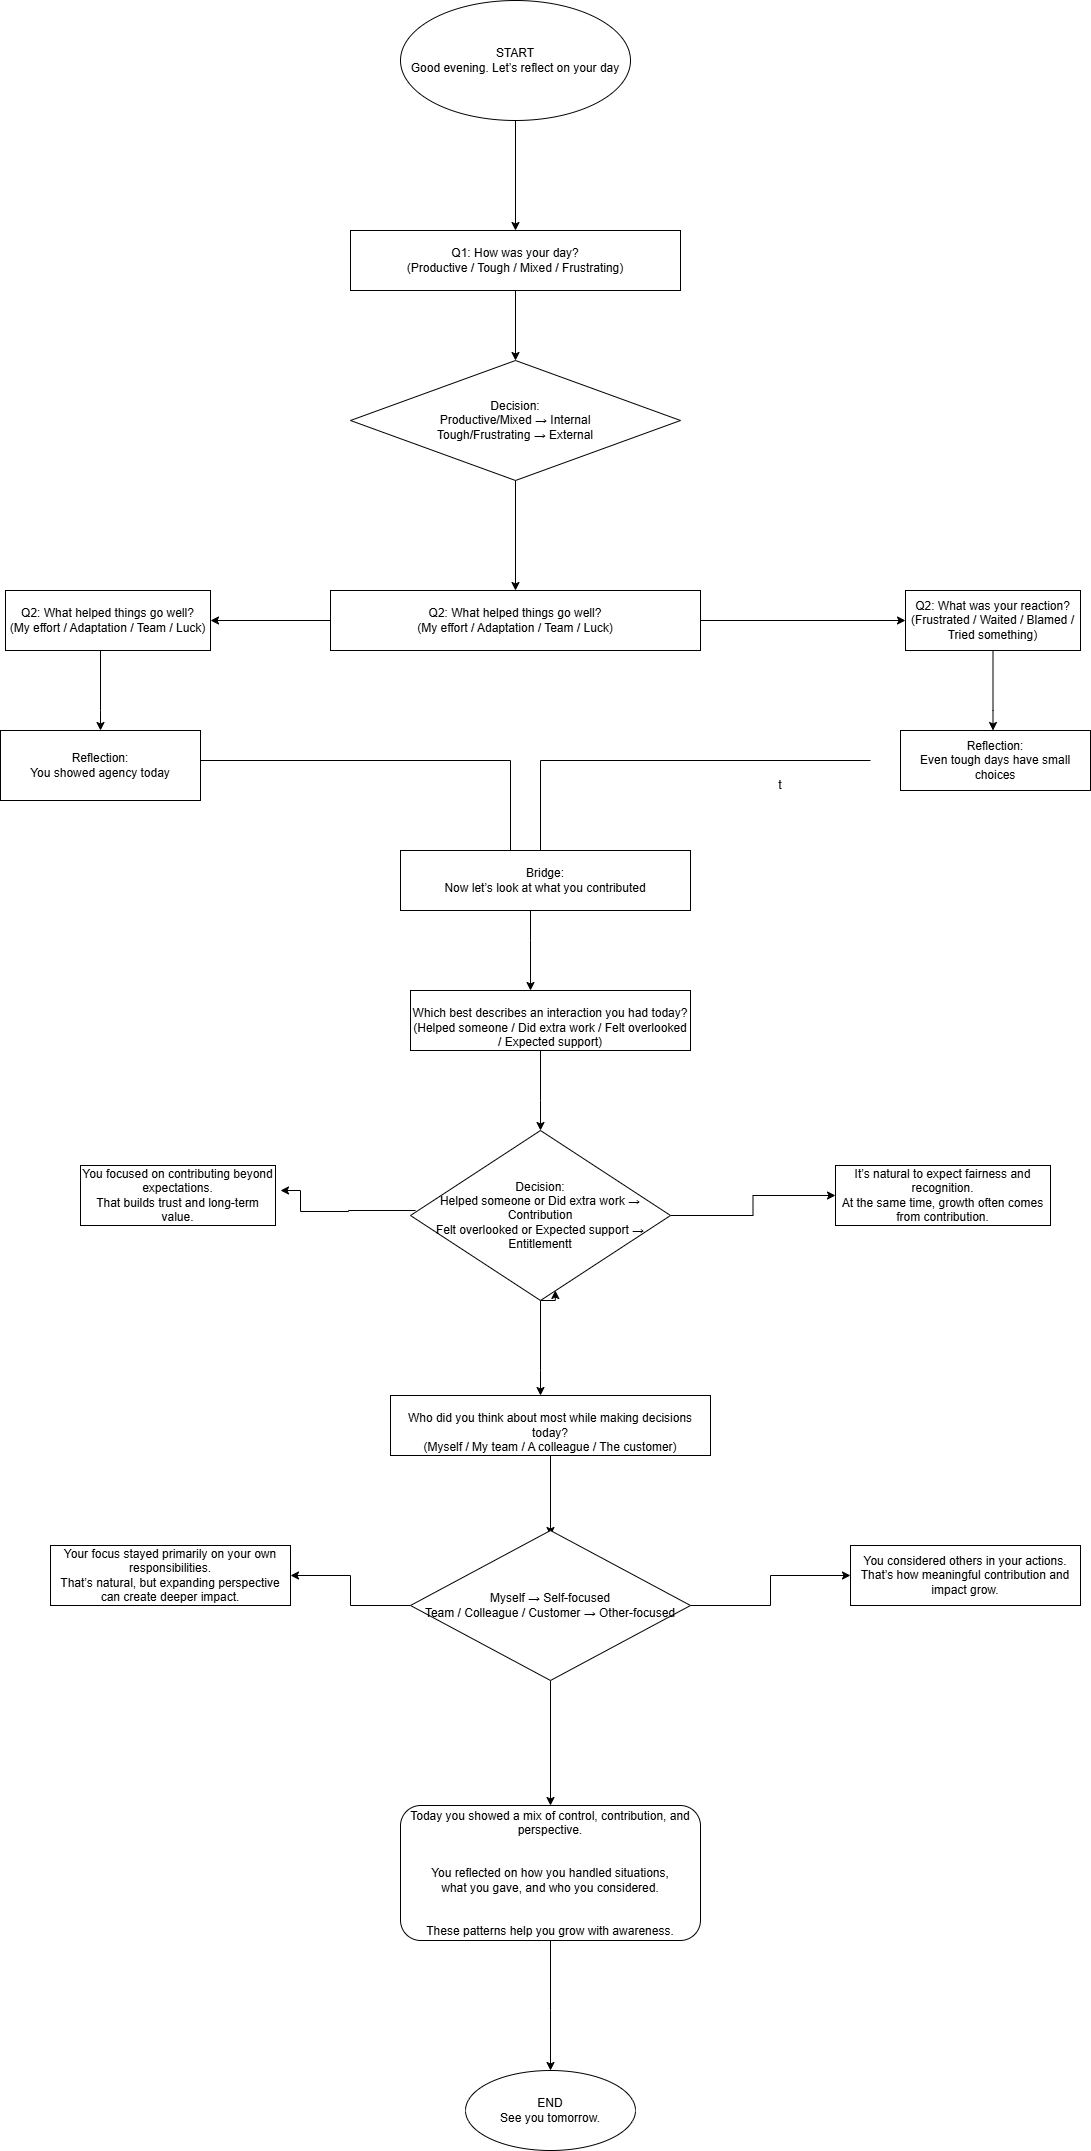

The diagram above was exported from draw.io. Its source (the exported page's mxGraphModel, read from the mxfile embedded in the PNG):
<mxGraphModel dx="4938" dy="3356" grid="1" gridSize="10" guides="1" tooltips="1" connect="1" arrows="1" fold="1" page="1" pageScale="1" pageWidth="850" pageHeight="1100" math="0" shadow="0">
  <root>
    <mxCell id="0" />
    <mxCell id="1" parent="0" />
    <mxCell id="s4Fg3OoptfdbqFFX6QO8-1" parent="1" style="text;html=1;whiteSpace=wrap;strokeColor=none;fillColor=none;align=center;verticalAlign=middle;rounded=0;" value="t" vertex="1">
      <mxGeometry height="30" width="60" x="620" y="230" as="geometry" />
    </mxCell>
    <mxCell id="s4Fg3OoptfdbqFFX6QO8-4" edge="1" parent="1" source="s4Fg3OoptfdbqFFX6QO8-2" style="edgeStyle=orthogonalEdgeStyle;rounded=0;orthogonalLoop=1;jettySize=auto;html=1;" target="s4Fg3OoptfdbqFFX6QO8-3" value="">
      <mxGeometry relative="1" as="geometry" />
    </mxCell>
    <mxCell id="s4Fg3OoptfdbqFFX6QO8-2" parent="1" style="ellipse;whiteSpace=wrap;html=1;" value="&lt;div&gt;START&lt;/div&gt;&lt;div&gt;Good evening. Let’s reflect on your day&lt;/div&gt;" vertex="1">
      <mxGeometry height="120" width="230" x="270" y="-540" as="geometry" />
    </mxCell>
    <mxCell id="s4Fg3OoptfdbqFFX6QO8-6" edge="1" parent="1" source="s4Fg3OoptfdbqFFX6QO8-3" style="edgeStyle=orthogonalEdgeStyle;rounded=0;orthogonalLoop=1;jettySize=auto;html=1;" target="s4Fg3OoptfdbqFFX6QO8-5" value="">
      <mxGeometry relative="1" as="geometry" />
    </mxCell>
    <mxCell id="s4Fg3OoptfdbqFFX6QO8-3" parent="1" style="whiteSpace=wrap;html=1;" value="&lt;div&gt;Q1: How was your day?&lt;/div&gt;&lt;div&gt;(Productive / Tough / Mixed / Frustrating)&lt;/div&gt;" vertex="1">
      <mxGeometry height="60" width="330" x="220" y="-310" as="geometry" />
    </mxCell>
    <mxCell id="s4Fg3OoptfdbqFFX6QO8-8" edge="1" parent="1" source="s4Fg3OoptfdbqFFX6QO8-5" style="edgeStyle=orthogonalEdgeStyle;rounded=0;orthogonalLoop=1;jettySize=auto;html=1;" target="s4Fg3OoptfdbqFFX6QO8-7" value="">
      <mxGeometry relative="1" as="geometry" />
    </mxCell>
    <mxCell id="s4Fg3OoptfdbqFFX6QO8-5" parent="1" style="rhombus;whiteSpace=wrap;html=1;" value="&lt;div&gt;Decision:&lt;/div&gt;&lt;div&gt;Productive/Mixed → Internal&lt;/div&gt;&lt;div&gt;Tough/Frustrating → External&lt;/div&gt;" vertex="1">
      <mxGeometry height="120" width="330" x="220" y="-180" as="geometry" />
    </mxCell>
    <mxCell id="s4Fg3OoptfdbqFFX6QO8-10" edge="1" parent="1" source="s4Fg3OoptfdbqFFX6QO8-7" style="edgeStyle=orthogonalEdgeStyle;rounded=0;orthogonalLoop=1;jettySize=auto;html=1;" target="s4Fg3OoptfdbqFFX6QO8-9" value="">
      <mxGeometry relative="1" as="geometry" />
    </mxCell>
    <mxCell id="s4Fg3OoptfdbqFFX6QO8-12" edge="1" parent="1" source="s4Fg3OoptfdbqFFX6QO8-7" style="edgeStyle=orthogonalEdgeStyle;rounded=0;orthogonalLoop=1;jettySize=auto;html=1;" target="s4Fg3OoptfdbqFFX6QO8-11" value="">
      <mxGeometry relative="1" as="geometry" />
    </mxCell>
    <mxCell id="s4Fg3OoptfdbqFFX6QO8-7" parent="1" style="whiteSpace=wrap;html=1;" value="Q2: What helped things go well?&#10;(My effort / Adaptation / Team / Luck)" vertex="1">
      <mxGeometry height="60" width="370" x="200" y="50" as="geometry" />
    </mxCell>
    <mxCell id="s4Fg3OoptfdbqFFX6QO8-14" edge="1" parent="1" source="s4Fg3OoptfdbqFFX6QO8-9" style="edgeStyle=orthogonalEdgeStyle;rounded=0;orthogonalLoop=1;jettySize=auto;html=1;endArrow=classic;endFill=1;" target="s4Fg3OoptfdbqFFX6QO8-13" value="">
      <mxGeometry relative="1" as="geometry">
        <Array as="points">
          <mxPoint x="-30" y="170" />
          <mxPoint x="-30" y="170" />
        </Array>
      </mxGeometry>
    </mxCell>
    <mxCell id="s4Fg3OoptfdbqFFX6QO8-9" parent="1" style="whiteSpace=wrap;html=1;" value="&lt;div&gt;Q2: What helped things go well?&lt;/div&gt;&lt;div&gt;(My effort / Adaptation / Team / Luck)&lt;/div&gt;" vertex="1">
      <mxGeometry height="60" width="205" x="-125" y="50" as="geometry" />
    </mxCell>
    <mxCell id="s4Fg3OoptfdbqFFX6QO8-16" edge="1" parent="1" source="s4Fg3OoptfdbqFFX6QO8-11" style="edgeStyle=orthogonalEdgeStyle;rounded=0;orthogonalLoop=1;jettySize=auto;html=1;" target="s4Fg3OoptfdbqFFX6QO8-15" value="">
      <mxGeometry relative="1" as="geometry">
        <Array as="points">
          <mxPoint x="863" y="170" />
          <mxPoint x="863" y="170" />
        </Array>
      </mxGeometry>
    </mxCell>
    <mxCell id="s4Fg3OoptfdbqFFX6QO8-11" parent="1" style="whiteSpace=wrap;html=1;" value="&lt;div&gt;Q2: What was your reaction?&lt;/div&gt;&lt;div&gt;(Frustrated / Waited / Blamed / Tried something)&lt;/div&gt;" vertex="1">
      <mxGeometry height="60" width="175" x="775" y="50" as="geometry" />
    </mxCell>
    <mxCell id="s4Fg3OoptfdbqFFX6QO8-25" edge="1" parent="1" source="s4Fg3OoptfdbqFFX6QO8-13" style="edgeStyle=orthogonalEdgeStyle;rounded=0;orthogonalLoop=1;jettySize=auto;html=1;" value="">
      <mxGeometry relative="1" as="geometry">
        <Array as="points">
          <mxPoint x="380" y="220" />
        </Array>
        <mxPoint x="380" y="320" as="targetPoint" />
      </mxGeometry>
    </mxCell>
    <mxCell id="s4Fg3OoptfdbqFFX6QO8-13" parent="1" style="whiteSpace=wrap;html=1;" value="Reflection:&#10;You showed agency today" vertex="1">
      <mxGeometry height="70" width="200" x="-130" y="190" as="geometry" />
    </mxCell>
    <mxCell id="s4Fg3OoptfdbqFFX6QO8-23" edge="1" parent="1" style="edgeStyle=orthogonalEdgeStyle;rounded=0;orthogonalLoop=1;jettySize=auto;html=1;" value="">
      <mxGeometry relative="1" as="geometry">
        <Array as="points">
          <mxPoint x="410" y="220" />
        </Array>
        <mxPoint x="740" y="220" as="sourcePoint" />
        <mxPoint x="410" y="320.8421566611842" as="targetPoint" />
      </mxGeometry>
    </mxCell>
    <mxCell id="s4Fg3OoptfdbqFFX6QO8-15" parent="1" style="whiteSpace=wrap;html=1;" value="&lt;div&gt;Reflection:&lt;/div&gt;&lt;div&gt;Even tough days have small choices&lt;/div&gt;" vertex="1">
      <mxGeometry height="60" width="190" x="770" y="190" as="geometry" />
    </mxCell>
    <mxCell id="s4Fg3OoptfdbqFFX6QO8-28" edge="1" parent="1" source="s4Fg3OoptfdbqFFX6QO8-26" style="edgeStyle=orthogonalEdgeStyle;rounded=0;orthogonalLoop=1;jettySize=auto;html=1;" target="s4Fg3OoptfdbqFFX6QO8-27" value="">
      <mxGeometry relative="1" as="geometry">
        <Array as="points">
          <mxPoint x="400" y="400" />
          <mxPoint x="400" y="400" />
        </Array>
      </mxGeometry>
    </mxCell>
    <mxCell id="s4Fg3OoptfdbqFFX6QO8-26" parent="1" style="whiteSpace=wrap;html=1;" value="&lt;div&gt;Bridge:&lt;/div&gt;&lt;div&gt;Now let’s look at what you contributed&lt;/div&gt;" vertex="1">
      <mxGeometry height="60" width="290" x="270" y="310" as="geometry" />
    </mxCell>
    <mxCell id="s4Fg3OoptfdbqFFX6QO8-30" edge="1" parent="1" source="s4Fg3OoptfdbqFFX6QO8-27" style="edgeStyle=orthogonalEdgeStyle;rounded=0;orthogonalLoop=1;jettySize=auto;html=1;" target="s4Fg3OoptfdbqFFX6QO8-29" value="">
      <mxGeometry relative="1" as="geometry">
        <Array as="points">
          <mxPoint x="410" y="560" />
          <mxPoint x="410" y="560" />
        </Array>
      </mxGeometry>
    </mxCell>
    <mxCell id="s4Fg3OoptfdbqFFX6QO8-27" parent="1" style="whiteSpace=wrap;html=1;" value="&lt;div&gt;&amp;nbsp;&lt;/div&gt;&lt;div&gt;&lt;div&gt;Which best describes an interaction you had today?&lt;/div&gt;&lt;div&gt;(Helped someone / Did extra work / Felt overlooked / Expected support)&lt;/div&gt;&lt;/div&gt;" vertex="1">
      <mxGeometry height="60" width="280" x="280" y="450" as="geometry" />
    </mxCell>
    <mxCell id="s4Fg3OoptfdbqFFX6QO8-32" edge="1" parent="1" source="s4Fg3OoptfdbqFFX6QO8-29" style="edgeStyle=orthogonalEdgeStyle;rounded=0;orthogonalLoop=1;jettySize=auto;html=1;" target="s4Fg3OoptfdbqFFX6QO8-31" value="">
      <mxGeometry relative="1" as="geometry">
        <Array as="points">
          <mxPoint x="410" y="830" />
          <mxPoint x="410" y="830" />
        </Array>
      </mxGeometry>
    </mxCell>
    <mxCell id="s4Fg3OoptfdbqFFX6QO8-38" edge="1" parent="1" style="edgeStyle=orthogonalEdgeStyle;rounded=0;orthogonalLoop=1;jettySize=auto;html=1;" value="">
      <mxGeometry relative="1" as="geometry">
        <Array as="points">
          <mxPoint x="218" y="670" />
          <mxPoint x="218" y="671" />
          <mxPoint x="170" y="671" />
          <mxPoint x="170" y="650" />
        </Array>
        <mxPoint x="285.08049535603686" y="669.9973684210529" as="sourcePoint" />
        <mxPoint x="150" y="649.9973684210529" as="targetPoint" />
      </mxGeometry>
    </mxCell>
    <mxCell id="s4Fg3OoptfdbqFFX6QO8-40" edge="1" parent="1" source="s4Fg3OoptfdbqFFX6QO8-29" style="edgeStyle=orthogonalEdgeStyle;rounded=0;orthogonalLoop=1;jettySize=auto;html=1;" target="s4Fg3OoptfdbqFFX6QO8-39" value="">
      <mxGeometry relative="1" as="geometry" />
    </mxCell>
    <mxCell id="s4Fg3OoptfdbqFFX6QO8-41" edge="1" parent="1" source="s4Fg3OoptfdbqFFX6QO8-29" style="edgeStyle=orthogonalEdgeStyle;rounded=0;orthogonalLoop=1;jettySize=auto;html=1;exitX=0.5;exitY=1;exitDx=0;exitDy=0;">
      <mxGeometry relative="1" as="geometry">
        <mxPoint x="424.8421052631579" y="750" as="targetPoint" />
      </mxGeometry>
    </mxCell>
    <mxCell id="s4Fg3OoptfdbqFFX6QO8-29" parent="1" style="rhombus;whiteSpace=wrap;html=1;" value="&lt;div&gt;Decision:&lt;/div&gt;&lt;div&gt;Helped someone or Did extra work → Contribution&lt;/div&gt;&lt;div&gt;&lt;span style=&quot;background-color: transparent;&quot;&gt;Felt overlooked or Expected support → Entitlement&lt;/span&gt;&lt;span style=&quot;background-color: transparent; color: light-dark(rgb(0, 0, 0), rgb(255, 255, 255));&quot;&gt;t&lt;/span&gt;&lt;/div&gt;" vertex="1">
      <mxGeometry height="170" width="260" x="280" y="590" as="geometry" />
    </mxCell>
    <mxCell id="s4Fg3OoptfdbqFFX6QO8-34" edge="1" parent="1" source="s4Fg3OoptfdbqFFX6QO8-31" style="edgeStyle=orthogonalEdgeStyle;rounded=0;orthogonalLoop=1;jettySize=auto;html=1;" value="">
      <mxGeometry relative="1" as="geometry">
        <mxPoint x="420" y="995" as="targetPoint" />
      </mxGeometry>
    </mxCell>
    <mxCell id="s4Fg3OoptfdbqFFX6QO8-31" parent="1" style="whiteSpace=wrap;html=1;" value="&lt;div&gt;&lt;br&gt;&lt;/div&gt;&lt;div&gt;Who did you think about most while making decisions today?&lt;/div&gt;&lt;div&gt;(Myself / My team / A colleague / The customer)&lt;/div&gt;" vertex="1">
      <mxGeometry height="60" width="320" x="260" y="855" as="geometry" />
    </mxCell>
    <mxCell id="s4Fg3OoptfdbqFFX6QO8-43" edge="1" parent="1" source="s4Fg3OoptfdbqFFX6QO8-35" style="edgeStyle=orthogonalEdgeStyle;rounded=0;orthogonalLoop=1;jettySize=auto;html=1;" target="s4Fg3OoptfdbqFFX6QO8-42" value="">
      <mxGeometry relative="1" as="geometry" />
    </mxCell>
    <mxCell id="s4Fg3OoptfdbqFFX6QO8-45" edge="1" parent="1" source="s4Fg3OoptfdbqFFX6QO8-35" style="edgeStyle=orthogonalEdgeStyle;rounded=0;orthogonalLoop=1;jettySize=auto;html=1;" target="s4Fg3OoptfdbqFFX6QO8-44" value="">
      <mxGeometry relative="1" as="geometry" />
    </mxCell>
    <mxCell id="s4Fg3OoptfdbqFFX6QO8-47" edge="1" parent="1" source="s4Fg3OoptfdbqFFX6QO8-35" style="edgeStyle=orthogonalEdgeStyle;rounded=0;orthogonalLoop=1;jettySize=auto;html=1;" target="s4Fg3OoptfdbqFFX6QO8-46" value="">
      <mxGeometry relative="1" as="geometry" />
    </mxCell>
    <mxCell id="s4Fg3OoptfdbqFFX6QO8-35" parent="1" style="rhombus;whiteSpace=wrap;html=1;" value="&lt;div&gt;Myself → Self-focused&lt;/div&gt;&lt;div&gt;Team / Colleague / Customer → Other-focused&lt;/div&gt;" vertex="1">
      <mxGeometry height="150" width="280" x="280" y="990" as="geometry" />
    </mxCell>
    <mxCell id="s4Fg3OoptfdbqFFX6QO8-37" parent="1" style="whiteSpace=wrap;html=1;" value="&lt;div&gt;You focused on contributing beyond expectations.&lt;/div&gt;&lt;div&gt;That builds trust and long-term value.&lt;/div&gt;" vertex="1">
      <mxGeometry height="60" width="195" x="-50" y="625" as="geometry" />
    </mxCell>
    <mxCell id="s4Fg3OoptfdbqFFX6QO8-39" parent="1" style="whiteSpace=wrap;html=1;" value="&lt;div&gt;It’s natural to expect fairness and recognition.&lt;/div&gt;&lt;div&gt;At the same time, growth often comes from contribution.&lt;/div&gt;" vertex="1">
      <mxGeometry height="60" width="215" x="705" y="625" as="geometry" />
    </mxCell>
    <mxCell id="s4Fg3OoptfdbqFFX6QO8-42" parent="1" style="whiteSpace=wrap;html=1;" value="&lt;div&gt;Your focus stayed primarily on your own responsibilities.&lt;/div&gt;&lt;div&gt;That’s natural, but expanding perspective can create deeper impact.&lt;/div&gt;" vertex="1">
      <mxGeometry height="60" width="240" x="-80" y="1005" as="geometry" />
    </mxCell>
    <mxCell id="s4Fg3OoptfdbqFFX6QO8-44" parent="1" style="whiteSpace=wrap;html=1;" value="&lt;div&gt;You considered others in your actions.&lt;/div&gt;&lt;div&gt;That’s how meaningful contribution and impact grow.&lt;/div&gt;" vertex="1">
      <mxGeometry height="60" width="230" x="720" y="1005" as="geometry" />
    </mxCell>
    <mxCell id="s4Fg3OoptfdbqFFX6QO8-49" edge="1" parent="1" source="s4Fg3OoptfdbqFFX6QO8-46" style="edgeStyle=orthogonalEdgeStyle;rounded=0;orthogonalLoop=1;jettySize=auto;html=1;" target="s4Fg3OoptfdbqFFX6QO8-48" value="">
      <mxGeometry relative="1" as="geometry">
        <Array as="points">
          <mxPoint x="420" y="1470" />
          <mxPoint x="420" y="1470" />
        </Array>
      </mxGeometry>
    </mxCell>
    <mxCell id="s4Fg3OoptfdbqFFX6QO8-46" parent="1" style="rounded=1;whiteSpace=wrap;html=1;" value="Today you showed a mix of control, contribution, and perspective.&#10;&#10;&#10;You reflected on how you handled situations,&#10;what you gave, and who you considered.&#10;&#10;&#10;These patterns help you grow with awareness." vertex="1">
      <mxGeometry height="135" width="300" x="270" y="1265" as="geometry" />
    </mxCell>
    <mxCell id="s4Fg3OoptfdbqFFX6QO8-48" parent="1" style="ellipse;whiteSpace=wrap;html=1;rounded=1;" value="END&#10;See you tomorrow." vertex="1">
      <mxGeometry height="80" width="170" x="335" y="1530" as="geometry" />
    </mxCell>
  </root>
</mxGraphModel>